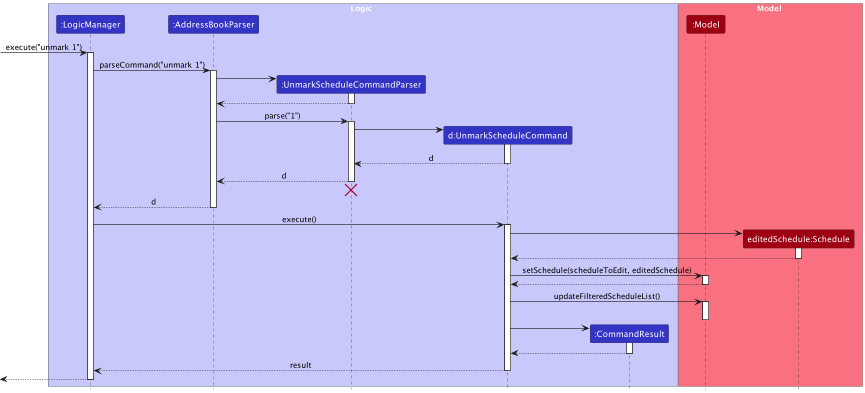

The diagram above was rendered by PlantUML. Its source (embedded in the PNG):
@startuml
!include style.puml
skinparam ArrowFontStyle plain

box Logic LOGIC_COLOR_T1
participant ":LogicManager" as LogicManager LOGIC_COLOR
participant ":AddressBookParser" as AddressBookParser LOGIC_COLOR
participant ":UnmarkScheduleCommandParser" as UnmarkScheduleCommandParser LOGIC_COLOR
participant "d:UnmarkScheduleCommand" as UnmarkScheduleCommand LOGIC_COLOR
participant ":CommandResult" as CommandResult LOGIC_COLOR
end box

box Model MODEL_COLOR_T1
participant ":Model" as Model MODEL_COLOR
participant "editedSchedule:Schedule" as EditedSchedule MODEL_COLOR
end box

[-> LogicManager : execute("unmark 1")
activate LogicManager

LogicManager -> AddressBookParser : parseCommand("unmark 1")
activate AddressBookParser

create UnmarkScheduleCommandParser
AddressBookParser -> UnmarkScheduleCommandParser
activate UnmarkScheduleCommandParser

UnmarkScheduleCommandParser --> AddressBookParser
deactivate UnmarkScheduleCommandParser

AddressBookParser -> UnmarkScheduleCommandParser : parse("1")
activate UnmarkScheduleCommandParser

create UnmarkScheduleCommand
UnmarkScheduleCommandParser -> UnmarkScheduleCommand
activate UnmarkScheduleCommand

UnmarkScheduleCommand --> UnmarkScheduleCommandParser : d
deactivate UnmarkScheduleCommand

UnmarkScheduleCommandParser --> AddressBookParser : d
deactivate UnmarkScheduleCommandParser
'Hidden arrow to position the destroy marker below the end of the activation bar.
UnmarkScheduleCommandParser -[hidden]-> AddressBookParser
destroy UnmarkScheduleCommandParser

AddressBookParser --> LogicManager : d
deactivate AddressBookParser

LogicManager -> UnmarkScheduleCommand : execute()
activate UnmarkScheduleCommand

create EditedSchedule
UnmarkScheduleCommand -> EditedSchedule ++
return
UnmarkScheduleCommand -> Model ++ : setSchedule(scheduleToEdit, editedSchedule)
return
UnmarkScheduleCommand -> Model ++ : updateFilteredScheduleList()
deactivate Model

deactivate Model

create CommandResult
UnmarkScheduleCommand -> CommandResult
activate CommandResult

CommandResult --> UnmarkScheduleCommand
deactivate CommandResult

UnmarkScheduleCommand --> LogicManager : result
deactivate UnmarkScheduleCommand

[<--LogicManager
deactivate LogicManager
@enduml